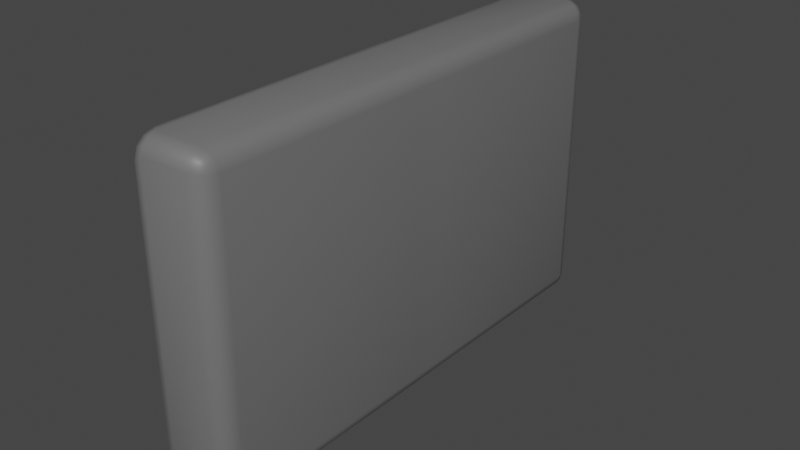 # Source: monitore.blend  (saved by Blender 2.91.10; exported with 4.5.12 LTS)
import bpy
from mathutils import Matrix  # noqa: F401  (used for matrix-valued properties, if any)

bpy.ops.wm.read_factory_settings(use_empty=True)
scene = bpy.context.scene
scene.name = 'Scene'

# ---- collections
col_collection = bpy.data.collections.new('Collection'); scene.collection.children.link(col_collection)

# ---- materials (node trees are filled in below, after node groups)
mat_computer_border = bpy.data.materials.new('Computer_Border')
mat_computer_border.use_transparent_shadow = False

# ---- material node trees
mat_computer_border.use_nodes = True; mat_computer_border.node_tree.nodes.clear()
_N = mat_computer_border.node_tree.nodes; _L = mat_computer_border.node_tree.links
n0 = _N.new('ShaderNodeBsdfPrincipled'); n0.name = 'Principled BSDF'; n0.location = (10, 300)
n0.distribution = 'GGX'
n0.subsurface_method = 'BURLEY'
n0.inputs[0].default_value = (0.1559, 0.1559, 0.1559, 1.0)
n0.inputs[3].default_value = 1.45
n0.inputs[27].default_value = (0.0, 0.0, 0.0, 1.0)
n0.inputs[28].default_value = 1.0
n1 = _N.new('ShaderNodeOutputMaterial'); n1.name = 'Material Output'; n1.location = (300, 300)
_L.new(n0.outputs[0], n1.inputs[0])
n1.is_active_output = True

# ---- world
world_world = bpy.data.worlds.new('World'); scene.world = world_world
world_world.use_nodes = True; world_world.node_tree.nodes.clear()
_N = world_world.node_tree.nodes; _L = world_world.node_tree.links
n0 = _N.new('ShaderNodeOutputWorld'); n0.name = 'World Output'; n0.location = (300, 300)
n1 = _N.new('ShaderNodeBackground'); n1.name = 'Background'; n1.location = (10, 300)
n1.inputs[0].default_value = (0.05088, 0.05088, 0.05088, 1.0)
_L.new(n1.outputs[0], n0.inputs[0])
n0.is_active_output = True
world_world.color = (0.05088, 0.05088, 0.05088)
world_world.use_sun_shadow = False
world_world.sun_shadow_jitter_overblur = 0.0

# ---- meshes
me_cube_001 = bpy.data.meshes.new('Cube.001')
me_cube_001.from_pydata([(0.7511, -0.9368, -0.603), (0.7511, -0.9368, 0.5921), (1.0, -1.0, -0.6362), (1.0, -1.0, 0.6322), (0.9973, -0.859, -0.5215), (0.9973, -0.859, 0.4975), (0.8643, -0.793, -0.4873), (0.8643, -0.793, 0.4556), (0.7511, 0.0, -0.603), (0.7511, 0.0, 0.5921), (0.9993, 0.0, -0.6362), (1.0, 0.0, 0.6322), (0.9945, 0.0, -0.5215), (0.9973, 0.0, 0.4975), (0.8684, 0.0, -0.4839), (0.8643, 0.0, 0.4556)], [], [(3, 2, 4, 5), (2, 3, 1, 0), (8, 10, 2, 0), (11, 9, 1, 3), (13, 5, 7, 15), (11, 3, 5, 13), (14, 15, 7, 6), (5, 4, 6, 7), (4, 12, 14, 6), (2, 10, 12, 4), (0, 1, 9, 8)])
me_cube_001.polygons.foreach_set('use_smooth', [True] * 11)
_uv = me_cube_001.uv_layers.new(name='UVMap')
_uv.uv.foreach_set('vector', [0.625, 0.75, 0.375, 0.75, 0.375, 0.75, 0.625, 0.75, 0.375, 0.75, 0.625, 0.75, 0.625, 1.0, 0.375, 1.0, 0.125, 0.625, 0.375, 0.625, 0.375, 0.75, 0.125, 0.75, 0.625, 0.625, 0.875, 0.625, 0.875, 0.75, 0.625, 0.75, 0.625, 0.625, 0.625, 0.75, 0.625, 0.75, 0.625, 0.625, 0.625, 0.625, 0.625, 0.75, 0.625, 0.75, 0.625, 0.625, 0.375, 0.625, 0.625, 0.625, 0.625, 0.75, 0.375, 0.75, 0.625, 0.75, 0.375, 0.75, 0.375, 0.75, 0.625, 0.75, 0.375, 0.75, 0.375, 0.625, 0.375, 0.625, 0.375, 0.75, 0.375, 0.75, 0.375, 0.625, 0.375, 0.625, 0.375, 0.75, 0.375, 0.0, 0.625, 0.0, 0.625, 0.125, 0.375, 0.125])
me_cube_001.materials.append(mat_computer_border)
me_cube_001.use_remesh_fix_poles = True
me_cube_001.use_remesh_preserve_attributes = False
me_cube_001.use_mirror_vertex_groups = False
me_cube_001.update()
me_plane = bpy.data.meshes.new('Plane')
me_plane.from_pydata([(0.9367, -1.007, 9.53e-08), (0.9367, 1.038, 6.848e-07), (-0.8737, -1.007, -6.56e-07), (-0.8737, 1.038, -6.65e-08)], [], [(0, 1, 3, 2)])
_uv = me_plane.uv_layers.new(name='UVMap')
_uv.uv.foreach_set('vector', [0.0, 0.0, 1.0, 0.0, 1.0, 1.0, 0.0, 1.0])
me_plane.use_remesh_fix_poles = True
me_plane.use_remesh_preserve_attributes = False
me_plane.use_mirror_vertex_groups = False
me_plane.update()

# ---- objects
ob_cube = bpy.data.objects.new('Cube', me_cube_001)
ob_screen = bpy.data.objects.new('Screen', me_plane)

# ---- transforms, parenting, visibility, modifiers, constraints
ob_cube.location = (0.9462, 4.136e-08, 0.5562)
ob_cube.rotation_euler = (0.0, -0.0, 3.142)
ob_cube.lineart.crease_threshold = 0.0
_m = ob_cube.modifiers.new('Mirror', 'MIRROR')
_m.use_axis = (False, True, False)
_m.use_clip = True
_m = ob_cube.modifiers.new('Bevel', 'BEVEL')
_m.segments = 3
_m.limit_method = 'NONE'
ob_screen.location = (0.0, -4.136e-08, 0.5562)
ob_screen.rotation_euler = (-3.142, 1.571, 0.0)
ob_screen.scale = (0.5987, 0.8216, 0.8216)
ob_screen.lineart.crease_threshold = 0.0

# ---- collection membership
col_collection.objects.link(ob_cube)
col_collection.objects.link(ob_screen)

# ---- scene / render settings (as saved in the file)
scene.frame_start = 1; scene.frame_end = 250; scene.frame_set(1)
scene.render.engine = 'BLENDER_EEVEE_NEXT'
scene.cycles.use_denoising = False
scene.cycles.samples = 128
scene.cycles.sampling_pattern = 'TABULATED_SOBOL'
scene.cycles.use_adaptive_sampling = False
scene.cycles.use_light_tree = False
scene.view_settings.view_transform = 'Filmic'
bpy.context.view_layer.update()

# ---- added for rendering (the .blend has no active camera and no usable light): camera, sun
cam_auto = bpy.data.cameras.new('AutoCamera')
cam_auto.lens = 50.0
cam_auto.sensor_width = 36.0
cam_auto.clip_end = 1000.0
ob_auto_camera = bpy.data.objects.new('AutoCamera', cam_auto)
scene.collection.objects.link(ob_auto_camera)
ob_auto_camera.location = (2.24425, -2.60763, 2.2919)
ob_auto_camera.rotation_euler = (1.09748, -7.21219e-08, 0.694738)
scene.camera = ob_auto_camera
light_auto_sun = bpy.data.lights.new('AutoSun', 'SUN')
light_auto_sun.energy = 3.0
light_auto_sun.angle = 0.0523599
ob_auto_sun = bpy.data.objects.new('AutoSun', light_auto_sun)
scene.collection.objects.link(ob_auto_sun)
ob_auto_sun.rotation_euler = (0.872665, 0.174533, 0.523599)
bpy.context.view_layer.update()
